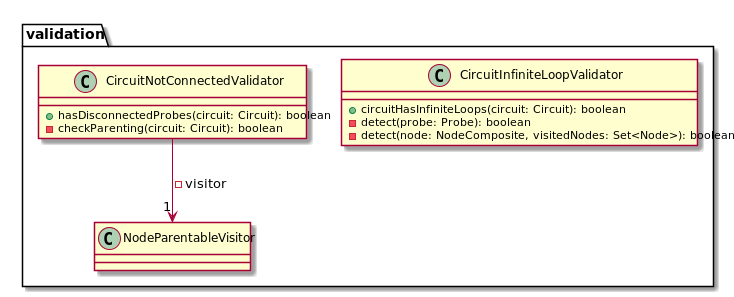

The diagram above was rendered by PlantUML. Its source (embedded in the PNG):
@startuml

package validation {
    class CircuitInfiniteLoopValidator {
        +circuitHasInfiniteLoops(circuit: Circuit): boolean
        -detect(probe: Probe): boolean
        -detect(node: NodeComposite, visitedNodes: Set<Node>): boolean
    }

    class CircuitNotConnectedValidator {
        +hasDisconnectedProbes(circuit: Circuit): boolean
        -checkParenting(circuit: Circuit): boolean
    }
    CircuitNotConnectedValidator --> "1" NodeParentableVisitor : -visitor
}

@enduml